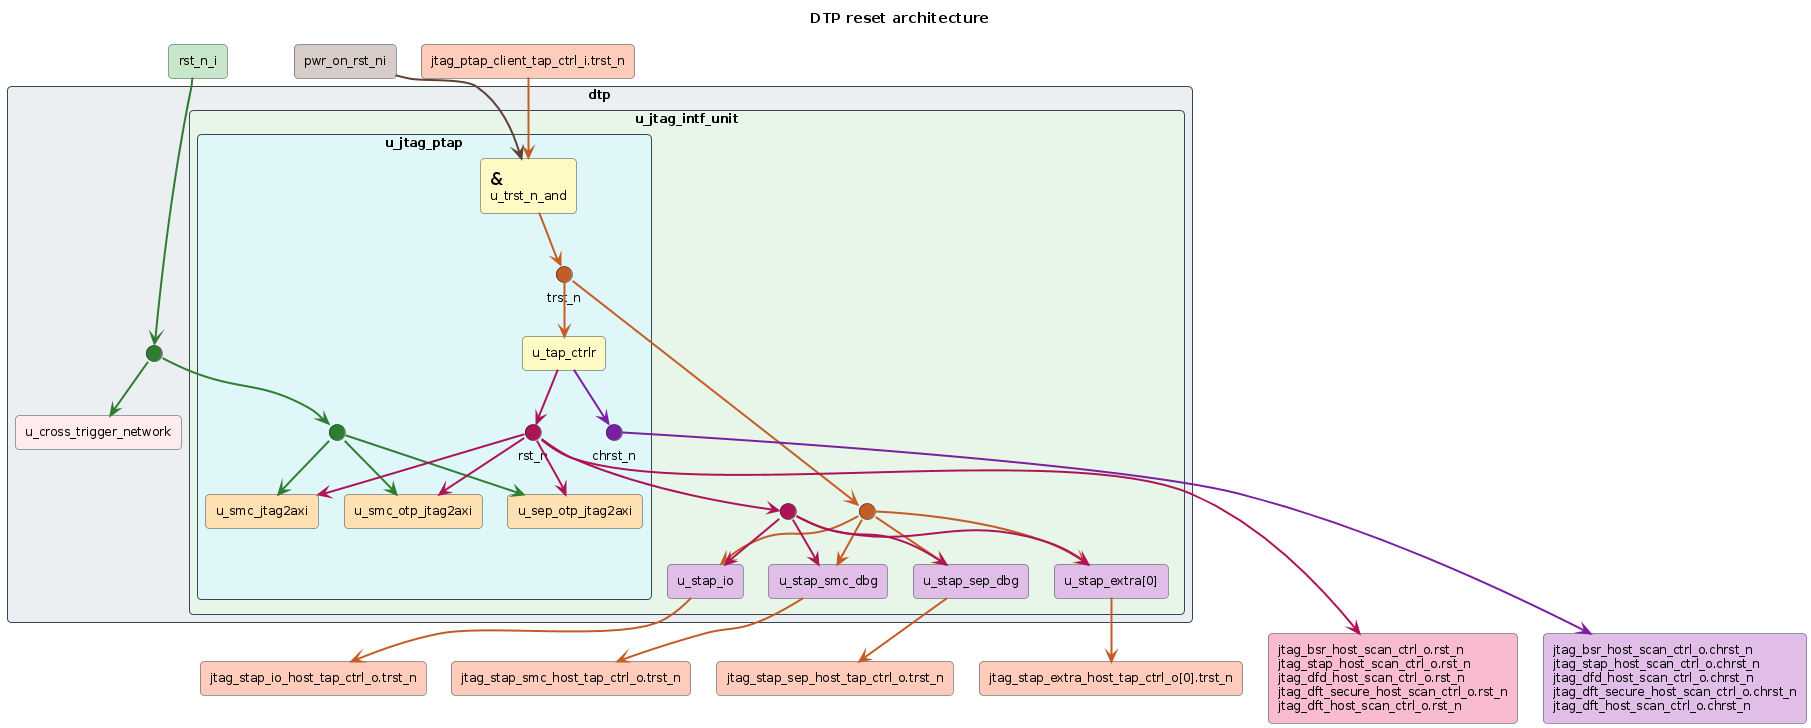

The diagram above was rendered by PlantUML. Its source (embedded in the PNG):
@startuml dtp_resets
title DTP reset architecture

skinparam shadowing false
skinparam backgroundColor white
skinparam defaultFontSize 12
skinparam nodesep 25
skinparam ranksep 35
skinparam rectangle {
  RoundCorner 8
  BorderColor #37474F
}
rectangle "rst_n_i" as SYS #C8E6C9
rectangle "pwr_on_rst_ni" as POR #D7CCC8
rectangle "jtag_ptap_client_tap_ctrl_i.trst_n" as TRST #FFCCBC

rectangle "dtp" as dtp #ECEFF1 {

  circle " " as sys_fork #2E7D32

  rectangle "u_jtag_intf_unit" as jiu #E8F5E9 {

    circle " " as trst_fork_jiu #C45C26
    circle " " as srst_fork_jiu #AD1457

    rectangle "u_jtag_ptap" as ptap #E0F7FA {
      rectangle "<size:18>&</size>\nu_trst_n_and" as andg #FFF9C4
      circle "trst_n" as trst_fork_ptap #C45C26
      rectangle "u_tap_ctrlr" as tapc #FFF9C4
      circle "rst_n" as srst_fork #AD1457
      circle "chrst_n" as chrst_j #7B1FA2
      circle " " as sys_fork_ptap #2E7D32
      rectangle "u_smc_otp_jtag2axi" as j2a1 #FFE0B2
      rectangle "u_sep_otp_jtag2axi" as j2a2 #FFE0B2
      rectangle "u_smc_jtag2axi"     as j2a3 #FFE0B2
      rectangle " " as ptap_spacer #E0F7FA;line:E0F7FA
    }

    together {
      rectangle "u_stap_io"       as stap1 #E1BEE7
      rectangle "u_stap_smc_dbg"  as stap2 #E1BEE7
      rectangle "u_stap_sep_dbg"  as stap3 #E1BEE7
      rectangle "u_stap_extra[0]" as stap4 #E1BEE7
    }
  }

  rectangle "u_cross_trigger_network" as ctn #FFEBEE
}

rectangle "jtag_bsr_host_scan_ctrl_o.rst_n\njtag_stap_host_scan_ctrl_o.rst_n\njtag_dfd_host_scan_ctrl_o.rst_n\njtag_dft_secure_host_scan_ctrl_o.rst_n\njtag_dft_host_scan_ctrl_o.rst_n" as EXPR #F8BBD0
rectangle "jtag_bsr_host_scan_ctrl_o.chrst_n\njtag_stap_host_scan_ctrl_o.chrst_n\njtag_dfd_host_scan_ctrl_o.chrst_n\njtag_dft_secure_host_scan_ctrl_o.chrst_n\njtag_dft_host_scan_ctrl_o.chrst_n" as EXPC #E1BEE7

rectangle "jtag_stap_io_host_tap_ctrl_o.trst_n" as hostrst1 #FFCCBC
rectangle "jtag_stap_smc_host_tap_ctrl_o.trst_n" as hostrst2 #FFCCBC
rectangle "jtag_stap_sep_host_tap_ctrl_o.trst_n" as hostrst3 #FFCCBC
rectangle "jtag_stap_extra_host_tap_ctrl_o[0].trst_n" as hostrst4 #FFCCBC

' rst_n_i: forks in dtp (CTN + PTAP), again in u_jtag_ptap for the jtag2axi
' ACLK-side resets
SYS -[#2E7D32,thickness=2]-> sys_fork
sys_fork -[#2E7D32,thickness=2]-> ctn
sys_fork -[#2E7D32,thickness=2]-> sys_fork_ptap
sys_fork_ptap -[#2E7D32,thickness=2]-> j2a1
sys_fork_ptap -[#2E7D32,thickness=2]-> j2a2
sys_fork_ptap -[#2E7D32,thickness=2]-> j2a3

' pwr_on_rst_ni and client trst_n combine in u_trst_n_and (prim_and2); the
' combined trst_n resets the TAP and leaves on every STAP host TAP port
POR -[#5D4037,thickness=2]-> andg
TRST -[#C45C26,thickness=2]-> andg
andg -[#C45C26,thickness=2]-> trst_fork_ptap
trst_fork_ptap -[#C45C26,thickness=2]-> tapc
trst_fork_ptap -[#C45C26,thickness=2]-> trst_fork_jiu
trst_fork_jiu -[#C45C26,thickness=2]-> stap1
trst_fork_jiu -[#C45C26,thickness=2]-> stap2
trst_fork_jiu -[#C45C26,thickness=2]-> stap3
trst_fork_jiu -[#C45C26,thickness=2]-> stap4
stap1 -[#C45C26,thickness=2]down-> hostrst1
stap2 -[#C45C26,thickness=2]down-> hostrst2
stap3 -[#C45C26,thickness=2]down-> hostrst3
stap4 -[#C45C26,thickness=2]down-> hostrst4

' u_tap_ctrlr generates two separate scan-control resets: rst_n (plain TLR
' reset, consumed inside DTP and exported) and the persistence-gated chrst_n
' (export-only; nothing inside DTP consumes it)
tapc -[#AD1457,thickness=2]-> srst_fork
srst_fork -[#AD1457,thickness=2]-> j2a1
srst_fork -[#AD1457,thickness=2]-> j2a2
srst_fork -[#AD1457,thickness=2]-> j2a3
srst_fork -[#AD1457,thickness=2]-> srst_fork_jiu
srst_fork_jiu -[#AD1457,thickness=2]-> stap1
srst_fork_jiu -[#AD1457,thickness=2]-> stap2
srst_fork_jiu -[#AD1457,thickness=2]-> stap3
srst_fork_jiu -[#AD1457,thickness=2]-> stap4
srst_fork -[#AD1457,thickness=2]-> EXPR
tapc -[#7B1FA2,thickness=2]-> chrst_j
chrst_j -[#7B1FA2,thickness=2]-> EXPC

' reset inputs share the top rank; reset outputs share the bottom rank
SYS -[hidden]right-> POR
POR -[hidden]right-> TRST
hostrst4 -[hidden]right-> EXPR
EXPR -[hidden]right-> EXPC

' invisible spacer keeps u_jtag_ptap spanning the STAP row's rank
j2a2 -[hidden]down-> ptap_spacer

' keep the STAPs together, to the right of u_jtag_ptap
stap1 -[hidden]right-> stap2
stap2 -[hidden]right-> stap3
stap3 -[hidden]right-> stap4

' hidden edges push the host ports below the dtp box
j2a3 -[hidden]down-> hostrst1
hostrst1 -[hidden]right-> hostrst2
hostrst2 -[hidden]right-> hostrst3
hostrst3 -[hidden]right-> hostrst4

@enduml